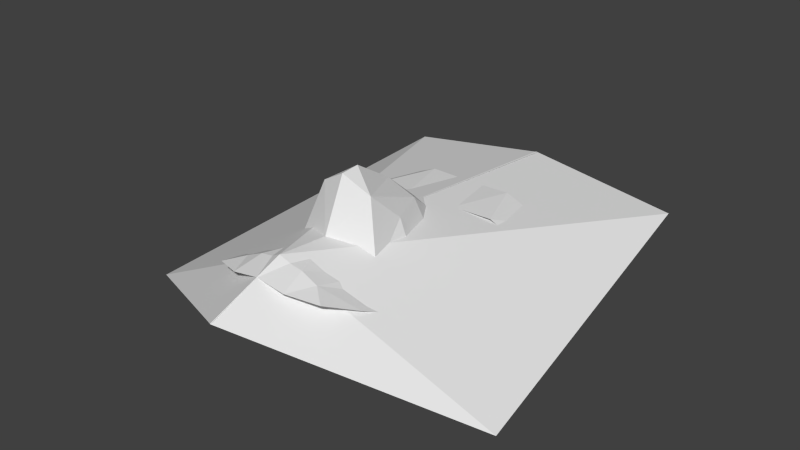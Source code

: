 # Source: head.blend  (saved by Blender 2.66.1; exported with 4.5.12 LTS)
import bpy
from mathutils import Matrix  # noqa: F401  (used for matrix-valued properties, if any)

bpy.ops.wm.read_factory_settings(use_empty=True)
scene = bpy.context.scene
scene.name = 'Scene'

# ---- collections
col_collection_1 = bpy.data.collections.new('Collection 1'); scene.collection.children.link(col_collection_1)

# ---- world
world_world = bpy.data.worlds.new('World'); scene.world = world_world
world_world.color = (0.05088, 0.05088, 0.05088)
world_world.use_sun_shadow = False
world_world.sun_shadow_jitter_overblur = 0.0
world_world.cycles.sampling_method = 'MANUAL'
world_world.cycles.sample_map_resolution = 256

# ---- meshes
me_head = bpy.data.meshes.new('head')
me_head.from_pydata([(0.0, 0.04638, 0.1024), (-0.004673, 0.04594, 0.1021), (-0.005057, 0.03652, 0.1045), (-0.04174, 0.009398, 0.08604), (-0.0388, -0.004968, 0.09033), (-0.02932, 0.006111, 0.0931), (-0.01838, 0.07144, 0.1015), (-0.03793, 0.07246, 0.09286), (-0.02691, 0.0481, 0.1015), (0.0, 0.05191, 0.1041), (0.0, 0.07138, 0.1012), (-0.01105, 0.04527, 0.1028), (0.0, -0.004846, 0.1314), (-0.01102, -0.002516, 0.1249), (0.0, -0.01464, 0.1101), (0.0, 0.003099, 0.1319), (-0.007717, 0.0257, 0.1132), (0.0, 0.01999, 0.1212), (0.0, 0.03499, 0.1082), (-0.03445, -0.01732, 0.09345), (-0.02503, -0.01467, 0.09634), (-0.009632, -0.03624, 0.1093), (0.0, -0.03649, 0.111), (-0.01858, 0.01028, 0.1006), (-0.01696, 0.03019, 0.08888), (-0.02998, -0.02925, 0.09817), (-0.01665, -0.03644, 0.1062), (-0.01892, -0.008888, 0.09926), (-0.04443, 0.02316, 0.08305), (-0.03354, 0.02361, 0.08845), (-0.0119, -0.04738, 0.1061), (0.0, -0.04783, 0.1083), (-0.01296, 0.0112, 0.1121), (-0.02384, -0.04249, 0.1039), (-0.009974, 0.03942, 0.09496), (-0.04092, 0.04955, 0.0936), (-0.04491, 0.07168, 0.08719), (-0.04789, 0.05016, 0.08794)], [], [(0, 1, 2), (3, 4, 5), (6, 7, 8), (9, 10, 11), (12, 13, 14), (15, 13, 12), (10, 6, 11), (16, 17, 18), (1, 0, 9), (19, 20, 4), (21, 22, 14), (5, 23, 24), (25, 26, 20), (27, 26, 21), (23, 5, 27), (30, 31, 21), (1, 9, 11), (13, 16, 32), (25, 33, 26), (2, 1, 34), (0, 2, 18), (20, 27, 5), (26, 33, 30), (26, 27, 20), (17, 13, 15), (20, 5, 4), (13, 27, 14), (20, 19, 25), (14, 27, 21), (21, 31, 22), (32, 16, 24), (21, 26, 30), (23, 32, 24), (16, 13, 17), (34, 24, 2), (27, 13, 32), (32, 23, 27), (29, 3, 5), (28, 3, 29), (29, 5, 24), (2, 16, 18), (1, 11, 34), (7, 35, 8), (8, 11, 6), (24, 16, 2), (35, 7, 36, 37)])
me_head.use_remesh_preserve_volume = False
me_head.use_remesh_preserve_attributes = False
me_head.use_mirror_vertex_groups = False
me_head.update()
me_icosphere_001 = bpy.data.meshes.new('Icosphere.001')
me_icosphere_001.from_pydata([(-1.171, -0.5242, -1.638), (0.003053, -1.2, 2.511), (-0.9218, 1.781, -0.8405), (0.00836, 1.771, 0.399), (0.0, -0.6822, 3.65)], [], [(4, 2, 0), (0, 1, 4), (3, 2, 4)])
me_icosphere_001.use_remesh_preserve_volume = False
me_icosphere_001.use_remesh_preserve_attributes = False
me_icosphere_001.use_mirror_x = True
me_icosphere_001.update()

# ---- objects
ob_head = bpy.data.objects.new('head', me_head)
ob_icosphere_001 = bpy.data.objects.new('Icosphere.001', me_icosphere_001)
ob_left_eye_left = bpy.data.objects.new('left_eye_left', None)
ob_left_eye_right = bpy.data.objects.new('left_eye_right', None)
ob_mouth_left = bpy.data.objects.new('mouth_left', None)
ob_mouth_right = bpy.data.objects.new('mouth_right', None)
ob_right_eye_left = bpy.data.objects.new('right_eye_left', None)
ob_right_eye_right = bpy.data.objects.new('right_eye_right', None)
ob_nose = bpy.data.objects.new('nose', None)

# ---- transforms, parenting, visibility, modifiers, constraints
ob_head.location = (0.0, 0.0, 0.0)
ob_head.lineart.crease_threshold = 0.0
_m = ob_head.modifiers.new('Mirror', 'MIRROR')
ob_icosphere_001.location = (0.0, 0.008862, 0.08525)
ob_icosphere_001.rotation_euler = (0.08062, 0.0, 0.0)
ob_icosphere_001.scale = (0.07002, 0.06384, 0.008457)
ob_icosphere_001.lineart.crease_threshold = 0.0
ob_icosphere_001.use_mesh_mirror_x = True
_m = ob_icosphere_001.modifiers.new('Mirror', 'MIRROR')
ob_left_eye_left.location = (0.0481, 0.0356, 0.08034)
ob_left_eye_left.empty_display_type = 'SPHERE'
ob_left_eye_left.empty_display_size = 0.002
ob_left_eye_left.empty_image_offset = (0.0, 0.0)
ob_left_eye_left.lineart.crease_threshold = 0.0
ob_left_eye_right.location = (0.01796, 0.03475, 0.08638)
ob_left_eye_right.empty_display_type = 'SPHERE'
ob_left_eye_right.empty_display_size = 0.002
ob_left_eye_right.empty_image_offset = (0.0, 0.0)
ob_left_eye_right.lineart.crease_threshold = 0.0
ob_mouth_left.location = (0.02963, -0.03935, 0.09342)
ob_mouth_left.empty_display_type = 'SPHERE'
ob_mouth_left.empty_display_size = 0.002
ob_mouth_left.empty_image_offset = (0.0, 0.0)
ob_mouth_left.lineart.crease_threshold = 0.0
ob_mouth_right.location = (-0.02963, -0.03935, 0.09342)
ob_mouth_right.empty_display_type = 'SPHERE'
ob_mouth_right.empty_display_size = 0.002
ob_mouth_right.empty_image_offset = (0.0, 0.0)
ob_mouth_right.lineart.crease_threshold = 0.0
ob_right_eye_left.location = (-0.01796, 0.03475, 0.08638)
ob_right_eye_left.empty_display_type = 'SPHERE'
ob_right_eye_left.empty_display_size = 0.002
ob_right_eye_left.empty_image_offset = (0.0, 0.0)
ob_right_eye_left.lineart.crease_threshold = 0.0
ob_right_eye_right.location = (-0.0481, 0.0356, 0.08034)
ob_right_eye_right.empty_display_type = 'SPHERE'
ob_right_eye_right.empty_display_size = 0.002
ob_right_eye_right.empty_image_offset = (0.0, 0.0)
ob_right_eye_right.lineart.crease_threshold = 0.0
ob_nose.location = (0.0, -0.002312, 0.1315)
ob_nose.empty_display_type = 'SPHERE'
ob_nose.empty_display_size = 0.002
ob_nose.empty_image_offset = (0.0, 0.0)
ob_nose.lineart.crease_threshold = 0.0

# ---- collection membership
col_collection_1.objects.link(ob_head)
col_collection_1.objects.link(ob_icosphere_001)
col_collection_1.objects.link(ob_left_eye_left)
col_collection_1.objects.link(ob_left_eye_right)
col_collection_1.objects.link(ob_mouth_left)
col_collection_1.objects.link(ob_mouth_right)
col_collection_1.objects.link(ob_right_eye_left)
col_collection_1.objects.link(ob_right_eye_right)
col_collection_1.objects.link(ob_nose)

# ---- scene / render settings (as saved in the file)
scene.frame_start = 1; scene.frame_end = 250; scene.frame_set(1)
scene.render.engine = 'BLENDER_EEVEE_NEXT'
scene.render.image_settings.color_mode = 'RGB'
scene.render.image_settings.compression = 90
scene.render.resolution_percentage = 50
scene.render.dither_intensity = 0.0
scene.render.bake_margin = 2
scene.render.bake_bias = 0.0
scene.cycles.use_denoising = False
scene.cycles.samples = 10
scene.cycles.sampling_pattern = 'TABULATED_SOBOL'
scene.cycles.light_sampling_threshold = 0.0
scene.cycles.use_adaptive_sampling = False
scene.cycles.use_light_tree = False
scene.cycles.blur_glossy = 0.0
scene.cycles.volume_bounces = 1
scene.cycles.pixel_filter_type = 'GAUSSIAN'
scene.cycles.sample_clamp_indirect = 0.0
scene.view_settings.view_transform = 'Standard'
bpy.context.view_layer.update()

# ---- added for rendering (the .blend has no active camera and no usable light): camera, sun
cam_auto = bpy.data.cameras.new('AutoCamera')
cam_auto.lens = 50.0
cam_auto.sensor_width = 36.0
cam_auto.clip_end = 1000.0
ob_auto_camera = bpy.data.objects.new('AutoCamera', cam_auto)
scene.collection.objects.link(ob_auto_camera)
ob_auto_camera.location = (0.242501, -0.264346, 0.292611)
ob_auto_camera.rotation_euler = (1.09748, -7.21219e-08, 0.694738)
scene.camera = ob_auto_camera
light_auto_sun = bpy.data.lights.new('AutoSun', 'SUN')
light_auto_sun.energy = 3.0
light_auto_sun.angle = 0.0523599
ob_auto_sun = bpy.data.objects.new('AutoSun', light_auto_sun)
scene.collection.objects.link(ob_auto_sun)
ob_auto_sun.rotation_euler = (0.872665, 0.174533, 0.523599)
bpy.context.view_layer.update()
